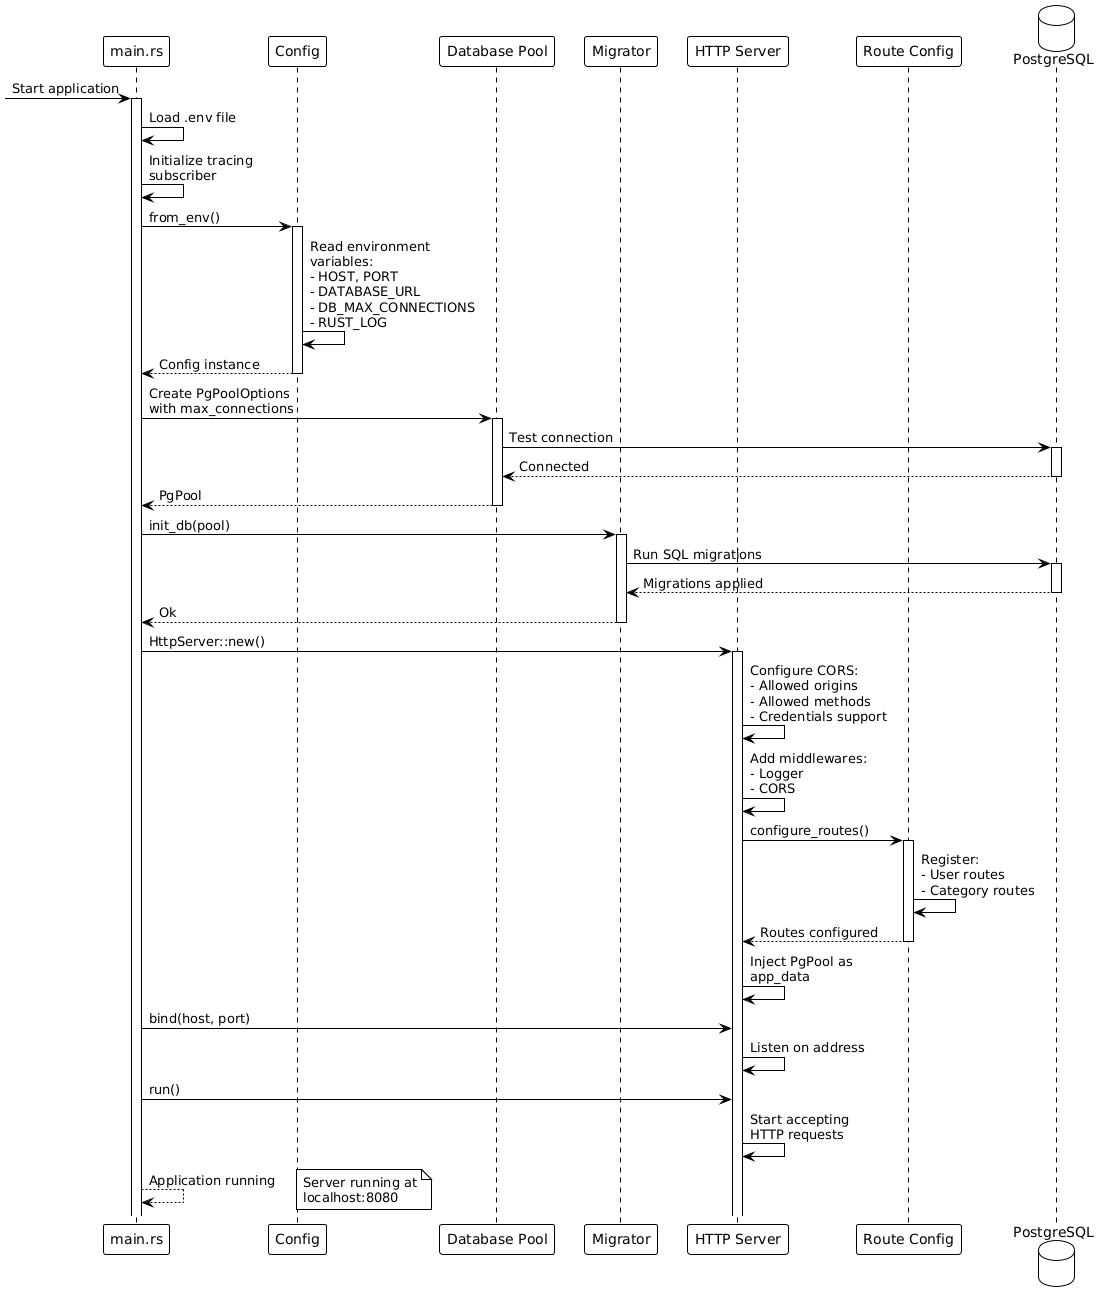

The diagram above was rendered by PlantUML. Its source (embedded in the PNG):
@startuml
!theme plain
participant "main.rs" as Main
participant "Config" as Config
participant "Database Pool" as Pool
participant "Migrator" as Migrator
participant "HTTP Server" as Server
participant "Route Config" as Routes
database "PostgreSQL" as DB

-> Main: Start application
activate Main

Main -> Main: Load .env file

Main -> Main: Initialize tracing\nsubscriber

Main -> Config: from_env()
activate Config
Config -> Config: Read environment\nvariables:\n- HOST, PORT\n- DATABASE_URL\n- DB_MAX_CONNECTIONS\n- RUST_LOG
Config --> Main: Config instance
deactivate Config

Main -> Pool: Create PgPoolOptions\nwith max_connections
activate Pool
Pool -> DB: Test connection
activate DB
DB --> Pool: Connected
deactivate DB
Pool --> Main: PgPool
deactivate Pool

Main -> Migrator: init_db(pool)
activate Migrator
Migrator -> DB: Run SQL migrations
activate DB
DB --> Migrator: Migrations applied
deactivate DB
Migrator --> Main: Ok
deactivate Migrator

Main -> Server: HttpServer::new()
activate Server

Server -> Server: Configure CORS:\n- Allowed origins\n- Allowed methods\n- Credentials support

Server -> Server: Add middlewares:\n- Logger\n- CORS

Server -> Routes: configure_routes()
activate Routes
Routes -> Routes: Register:\n- User routes\n- Category routes
Routes --> Server: Routes configured
deactivate Routes

Server -> Server: Inject PgPool as\napp_data

Main -> Server: bind(host, port)
Server -> Server: Listen on address

Main -> Server: run()
Server -> Server: Start accepting\nHTTP requests

Main --> Main: Application running
note right: Server running at\nlocalhost:8080
@enduml